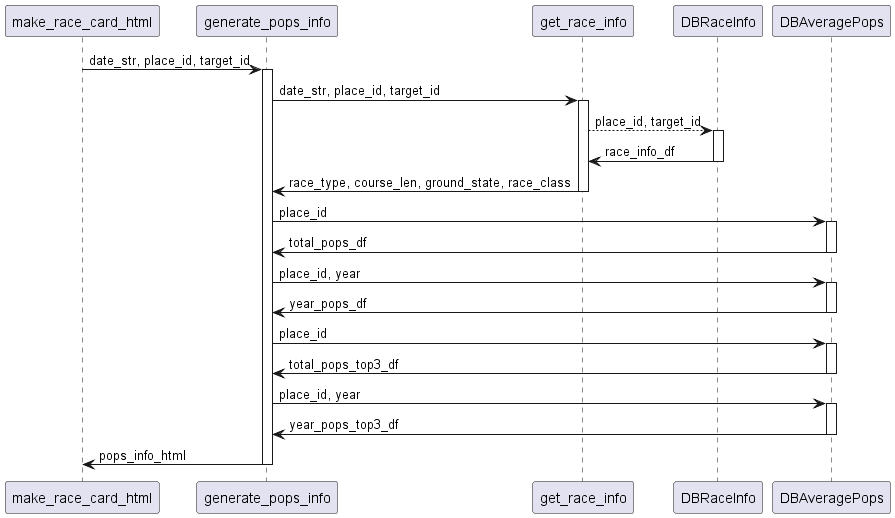

The diagram above was rendered by PlantUML. Its source (embedded in the PNG):
@startuml
 ' # レースの人気情報を取得
    make_race_card_html -> generate_pops_info : date_str, place_id, target_id
    activate generate_pops_info
        generate_pops_info -> get_race_info : date_str, place_id, target_id
        activate get_race_info
            get_race_info -[dotted]> DBRaceInfo : place_id, target_id
            activate DBRaceInfo
                DBRaceInfo -> get_race_info : race_info_df
            deactivate DBRaceInfo  
            get_race_info -> generate_pops_info : race_type, course_len, ground_state, race_class
        deactivate get_race_info

        generate_pops_info -> DBAveragePops : place_id
        activate DBAveragePops
            DBAveragePops -> generate_pops_info : total_pops_df
        deactivate DBAveragePops
        generate_pops_info -> DBAveragePops : place_id, year
        activate DBAveragePops
            DBAveragePops -> generate_pops_info : year_pops_df
        deactivate DBAveragePops
        generate_pops_info -> DBAveragePops : place_id
        activate DBAveragePops
            DBAveragePops -> generate_pops_info : total_pops_top3_df
        deactivate DBAveragePops
        generate_pops_info -> DBAveragePops : place_id, year
        activate DBAveragePops
            DBAveragePops -> generate_pops_info : year_pops_top3_df
        deactivate DBAveragePops
        generate_pops_info -> make_race_card_html : pops_info_html
    deactivate generate_pops_info
@enduml